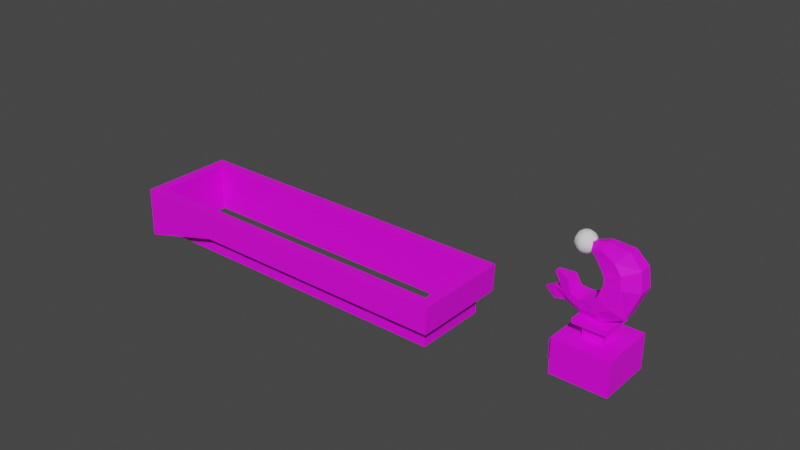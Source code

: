 # Source: FountainStatueWater.blend  (saved by Blender 3.4.6; exported with 4.5.12 LTS)
import bpy
from mathutils import Matrix  # noqa: F401  (used for matrix-valued properties, if any)

bpy.ops.wm.read_factory_settings(use_empty=True)
scene = bpy.context.scene
scene.name = 'Scene'

# ---- collections
col_collection = bpy.data.collections.new('Collection'); scene.collection.children.link(col_collection)

# ---- images (referenced by path relative to the original .blend; pixels are not part of the script)
import os
ASSET_DIR = os.environ.get("B2B_ASSET_DIR", "")  # directory of the original .blend (textures are referenced by path, not embedded)
HERE = os.path.dirname(os.path.abspath(__file__))  # packed textures are extracted next to this script under _unpacked/

def load_image(name, relpath, width, height, colorspace="sRGB"):
    """Load a texture the original file referenced (path relative to the .blend, or extracted next to this script)."""
    p = next((c for c in (os.path.join(HERE, relpath), os.path.join(ASSET_DIR, relpath)) if relpath and os.path.exists(c)), "")
    if p:
        img = bpy.data.images.load(p, check_existing=True)
        img.name = name
    else:  # same state as the original file: an image datablock whose file is absent (Cycles renders it pink)
        img = bpy.data.images.new(name, width, height)
        img.source = "FILE"
        img.filepath = "//" + (relpath or name)
    img.colorspace_settings.name = colorspace
    return img
img_colorpalete_duel_32x_png_001 = load_image('colorPalete_duel-32x.png.001', 'Colors/colorPalete_duel-32x.png', 1024, 1024, 'sRGB')

# ---- materials (node trees are filled in below, after node groups)
mat_materialmap_001 = bpy.data.materials.new('MaterialMap.001')
mat_materialmap_001.alpha_threshold = 0.0
mat_materialmap_001.use_transparent_shadow = False
mat_materialmap_001.roughness = 0.5
mat_materialmap_001.line_color = (0.0, 0.0, 0.0, 1.0)
mat_materialtransparentclear_001 = bpy.data.materials.new('MaterialTransparentClear.001')
mat_materialtransparentclear_001.use_transparent_shadow = False

# ---- material node trees
mat_materialmap_001.use_nodes = True; mat_materialmap_001.node_tree.nodes.clear()
_N = mat_materialmap_001.node_tree.nodes; _L = mat_materialmap_001.node_tree.links
n0 = _N.new('ShaderNodeOutputMaterial'); n0.name = 'Material Output'; n0.location = (300, 300)
n1 = _N.new('ShaderNodeBsdfPrincipled'); n1.name = 'Principled BSDF'; n1.location = (10, 300)
n1.distribution = 'GGX'
n1.subsurface_method = 'RANDOM_WALK_SKIN'
n1.inputs[3].default_value = 1.45
n1.inputs[27].default_value = (0.0, 0.0, 0.0, 1.0)
n1.inputs[28].default_value = 1.0
n2 = _N.new('ShaderNodeTexImage'); n2.name = 'Image Texture'; n2.location = (-446, 282)
n2.image = img_colorpalete_duel_32x_png_001
_L.new(n1.outputs[0], n0.inputs[0])
_L.new(n2.outputs[0], n1.inputs[0])
n0.is_active_output = True
mat_materialtransparentclear_001.use_nodes = True; mat_materialtransparentclear_001.node_tree.nodes.clear()
_N = mat_materialtransparentclear_001.node_tree.nodes; _L = mat_materialtransparentclear_001.node_tree.links
n0 = _N.new('ShaderNodeBsdfPrincipled'); n0.name = 'Principled BSDF'; n0.location = (10, 300)
n0.distribution = 'GGX'
n0.subsurface_method = 'RANDOM_WALK_SKIN'
n0.inputs[0].default_value = (0.04155, 0.03322, 0.05874, 1.0)
n0.inputs[3].default_value = 1.45
n0.inputs[27].default_value = (0.0, 0.0, 0.0, 1.0)
n0.inputs[28].default_value = 1.0
n1 = _N.new('ShaderNodeOutputMaterial'); n1.name = 'Material Output'; n1.location = (300, 300)
_L.new(n0.outputs[0], n1.inputs[0])
n1.is_active_output = True

# ---- world
world_world = bpy.data.worlds.new('World'); scene.world = world_world
world_world.use_nodes = True; world_world.node_tree.nodes.clear()
_N = world_world.node_tree.nodes; _L = world_world.node_tree.links
n0 = _N.new('ShaderNodeOutputWorld'); n0.name = 'World Output'; n0.location = (300, 300)
n1 = _N.new('ShaderNodeBackground'); n1.name = 'Background'; n1.location = (10, 300)
n1.inputs[0].default_value = (0.05088, 0.05088, 0.05088, 1.0)
_L.new(n1.outputs[0], n0.inputs[0])
n0.is_active_output = True
world_world.color = (0.05088, 0.05088, 0.05088)
world_world.use_sun_shadow = False
world_world.sun_shadow_jitter_overblur = 0.0

# ---- meshes
me_cube_001 = bpy.data.meshes.new('Cube.001')
me_cube_001.from_pydata([(-3.34, -0.6256, 0.0561), (-3.34, -0.6256, 1.417), (-3.34, 0.6256, 0.0561), (-3.34, 0.6256, 1.417), (1.798, -0.6256, 0.0561), (1.798, -0.6256, 1.417), (1.798, 0.6256, 0.0561), (1.798, 0.6256, 1.417)], [], [(0, 1, 3, 2), (2, 3, 7, 6), (6, 7, 5, 4), (4, 5, 1, 0), (2, 6, 4, 0), (7, 3, 1, 5)])
me_cube_001.polygons.foreach_set('use_smooth', [True] * 6)
_uv = me_cube_001.uv_layers.new(name='UVMap')
_uv.uv.foreach_set('vector', [0.375, 0.0, 0.625, 0.0, 0.625, 0.25, 0.375, 0.25, 0.375, 0.25, 0.625, 0.25, 0.625, 0.5, 0.375, 0.5, 0.375, 0.5, 0.625, 0.5, 0.625, 0.75, 0.375, 0.75, 0.375, 0.75, 0.625, 0.75, 0.625, 1.0, 0.375, 1.0, 0.125, 0.5, 0.375, 0.5, 0.375, 0.75, 0.125, 0.75, 0.625, 0.5, 0.875, 0.5, 0.875, 0.75, 0.625, 0.75])
me_cube_001.update()
me_sphere_001 = bpy.data.meshes.new('Sphere.001')
me_sphere_001.from_pydata([(0.002259, 0.002259, 0.007712), (0.004174, 0.004173, 0.005903), (0.005453, 0.005453, 0.003194), (0.005903, 0.005902, 1.182e-07), (0.005453, 0.005453, -0.003194), (0.004174, 0.004173, -0.005902), (0.002259, 0.002259, -0.007712), (0.003195, -1.414e-07, 0.007712), (0.005903, -1.414e-07, 0.005903), (0.007712, -1.414e-07, 0.003194), (0.008348, -1.414e-07, 1.182e-07), (0.007712, -1.414e-07, -0.003194), (0.005903, -1.414e-07, -0.005902), (0.003195, -1.414e-07, -0.007712), (0.002259, -0.002259, 0.007712), (0.004174, -0.004174, 0.005903), (0.005453, -0.005453, 0.003194), (0.005903, -0.005903, 1.182e-07), (0.005453, -0.005453, -0.003194), (0.004174, -0.004174, -0.005902), (0.002259, -0.002259, -0.007712), (3.673e-07, -0.003195, 0.007712), (3.673e-07, -0.005903, 0.005903), (3.673e-07, -0.007712, 0.003194), (3.673e-07, -0.008347, 1.182e-07), (3.673e-07, -0.007712, -0.003194), (3.673e-07, -0.005903, -0.005902), (3.673e-07, -0.003195, -0.007712), (-0.002258, -0.002259, 0.007712), (-0.004173, -0.004174, 0.005903), (-0.005453, -0.005453, 0.003194), (-0.005902, -0.005903, 1.182e-07), (-0.005453, -0.005453, -0.003194), (-0.004173, -0.004174, -0.005902), (-0.002258, -0.002259, -0.007712), (-0.003194, -1.414e-07, 0.007712), (-0.005902, -1.414e-07, 0.005903), (-0.007712, -1.414e-07, 0.003194), (-0.008347, -1.414e-07, 1.182e-07), (-0.007712, -1.414e-07, -0.003194), (-0.005902, -1.414e-07, -0.005902), (-0.003194, -1.414e-07, -0.007712), (-0.002258, 0.002259, 0.007712), (-0.004173, 0.004173, 0.005903), (-0.005453, 0.005453, 0.003194), (-0.005902, 0.005902, 1.182e-07), (-0.005453, 0.005453, -0.003194), (-0.004173, 0.004173, -0.005902), (-0.002258, 0.002259, -0.007712), (3.673e-07, -1.414e-07, -0.008347), (3.673e-07, -1.414e-07, 0.008347), (3.673e-07, 0.003194, 0.007712), (3.673e-07, 0.005902, 0.005903), (3.673e-07, 0.007712, 0.003194), (3.673e-07, 0.008347, 1.182e-07), (3.673e-07, 0.007712, -0.003194), (3.673e-07, 0.005902, -0.005902), (3.673e-07, 0.003194, -0.007712), (0.003217, 0.003216, 0.006807), (0.004814, 0.004813, 0.004549), (0.005678, 0.005678, 0.001597), (0.005678, 0.005678, -0.001597), (0.004814, 0.004813, -0.004548), (0.003217, 0.003216, -0.006807), (0.004549, -1.414e-07, 0.006807), (0.006808, -1.414e-07, 0.004549), (0.00803, -1.414e-07, 0.001597), (0.00803, -1.414e-07, -0.001597), (0.006808, -1.414e-07, -0.004548), (0.004549, -1.414e-07, -0.006807), (0.002727, 0.001129, -0.007712), (0.005038, 0.002087, -0.005902), (0.006583, 0.002726, -0.003194), (0.007125, 0.002951, 1.182e-07), (0.006583, 0.002726, 0.003194), (0.005038, 0.002087, 0.005903), (0.002727, 0.001129, 0.007712), (0.003217, -0.003216, 0.006807), (0.004814, -0.004814, 0.004549), (0.005678, -0.005678, 0.001597), (0.005678, -0.005678, -0.001597), (0.004814, -0.004814, -0.004548), (0.003217, -0.003216, -0.006807), (0.007125, -0.002951, 1.182e-07), (0.006583, -0.002727, 0.003194), (0.005038, -0.002087, 0.005903), (0.002727, -0.00113, 0.007712), (0.002727, -0.00113, -0.007712), (0.005038, -0.002087, -0.005902), (0.006583, -0.002727, -0.003194), (3.673e-07, -0.004549, 0.006807), (3.673e-07, -0.006807, 0.004549), (3.673e-07, -0.00803, 0.001597), (3.673e-07, -0.00803, -0.001597), (3.673e-07, -0.006807, -0.004548), (3.673e-07, -0.004549, -0.006807), (0.00113, -0.002727, -0.007712), (0.002087, -0.005038, -0.005902), (0.002727, -0.006583, -0.003194), (0.002952, -0.007125, 1.182e-07), (0.002727, -0.006583, 0.003194), (0.002087, -0.005038, 0.005903), (0.00113, -0.002727, 0.007712), (-0.003216, -0.003216, 0.006807), (-0.004813, -0.004814, 0.004549), (-0.005677, -0.005678, 0.001597), (-0.005677, -0.005678, -0.001597), (-0.004813, -0.004814, -0.004548), (-0.003216, -0.003216, -0.006807), (-0.002726, -0.006583, 0.003194), (-0.002086, -0.005038, 0.005903), (-0.001129, -0.002727, 0.007712), (-0.001129, -0.002727, -0.007712), (-0.002086, -0.005038, -0.005902), (-0.002726, -0.006583, -0.003194), (-0.002951, -0.007125, 1.182e-07), (-0.004548, -1.414e-07, 0.006807), (-0.006807, -1.414e-07, 0.004549), (-0.008029, -1.414e-07, 0.001597), (-0.008029, -1.414e-07, -0.001597), (-0.006807, -1.414e-07, -0.004548), (-0.004548, -1.414e-07, -0.006807), (-0.002726, -0.00113, -0.007712), (-0.005038, -0.002087, -0.005902), (-0.006582, -0.002727, -0.003194), (-0.007124, -0.002951, 1.182e-07), (-0.006582, -0.002727, 0.003194), (-0.005038, -0.002087, 0.005903), (-0.002726, -0.00113, 0.007712), (-0.003216, 0.003216, 0.006807), (-0.004813, 0.004813, 0.004549), (-0.005677, 0.005678, 0.001597), (-0.005677, 0.005678, -0.001597), (-0.004813, 0.004813, -0.004548), (-0.003216, 0.003216, -0.006807), (-0.001129, 0.001129, -0.008029), (-0.005038, 0.002087, 0.005903), (-0.002726, 0.001129, 0.007712), (-0.002726, 0.001129, -0.007712), (-0.005038, 0.002087, -0.005902), (-0.006582, 0.002726, -0.003194), (-0.007124, 0.002951, 1.182e-07), (-0.006582, 0.002726, 0.003194), (3.673e-07, 0.001597, 0.00803), (3.673e-07, 0.004548, 0.006807), (3.673e-07, 0.006807, 0.004549), (3.673e-07, 0.008029, 0.001597), (3.673e-07, 0.008029, -0.001597), (3.673e-07, 0.006807, -0.004548), (3.673e-07, 0.004548, -0.006807), (-0.001129, 0.002726, -0.007712), (-0.002086, 0.005038, -0.005902), (-0.002726, 0.006582, -0.003194), (-0.002951, 0.007125, 1.182e-07), (-0.002726, 0.006582, 0.003194), (-0.002086, 0.005038, 0.005903), (-0.001129, 0.002726, 0.007712), (3.673e-07, 0.001597, -0.008029), (0.00113, 0.001129, 0.00803), (0.00113, 0.001129, -0.008029), (0.00113, 0.002726, -0.007712), (0.002087, 0.005038, -0.005902), (0.002727, 0.006582, -0.003194), (0.002952, 0.007125, 1.182e-07), (0.002727, 0.006582, 0.003194), (0.002087, 0.005038, 0.005903), (0.00113, 0.002726, 0.007712), (0.001598, -1.414e-07, 0.00803), (0.001598, -1.414e-07, -0.008029), (0.00113, -0.00113, 0.00803), (0.00113, -0.00113, -0.008029), (3.673e-07, -0.001597, 0.00803), (3.673e-07, -0.001597, -0.008029), (-0.001129, -0.00113, 0.00803), (-0.001129, -0.00113, -0.008029), (-0.001597, -1.414e-07, 0.00803), (-0.001597, -1.414e-07, -0.008029), (-0.001129, 0.001129, 0.00803), (-0.001608, 0.003882, 0.006807), (-0.002839, 0.006854, 0.001597), (-0.002406, 0.00581, -0.004548), (-0.002406, 0.00581, 0.004549), (-0.002839, 0.006854, -0.001597), (-0.001608, 0.003882, -0.006807), (-0.006853, 0.002839, 0.001597), (-0.00581, 0.002407, -0.004548), (-0.00581, 0.002407, 0.004549), (-0.006853, 0.002839, -0.001597), (-0.003882, 0.001608, -0.006807), (-0.003882, 0.001608, 0.006807), (-0.00581, -0.002407, 0.004549), (-0.006853, -0.002839, -0.001597), (-0.003882, -0.001608, -0.006807), (-0.003882, -0.001608, 0.006807), (-0.006853, -0.002839, 0.001597), (-0.00581, -0.002407, -0.004548), (-0.002839, -0.006854, -0.001597), (-0.001608, -0.003882, -0.006807), (-0.001608, -0.003882, 0.006807), (-0.002839, -0.006854, 0.001597), (-0.002406, -0.00581, -0.004548), (-0.002406, -0.00581, 0.004549), (0.001608, -0.003882, 0.006807), (0.002839, -0.006854, 0.001597), (0.002407, -0.00581, -0.004548), (0.002407, -0.00581, 0.004549), (0.002839, -0.006854, -0.001597), (0.001608, -0.003882, -0.006807), (0.005811, -0.002407, -0.004548), (0.005811, -0.002407, 0.004549), (0.006854, -0.002839, -0.001597), (0.003883, -0.001608, -0.006807), (0.003883, -0.001608, 0.006807), (0.006854, -0.002839, 0.001597), (0.005811, 0.002407, 0.004549), (0.006854, 0.002839, -0.001597), (0.003883, 0.001608, -0.006807), (0.003883, 0.001608, 0.006807), (0.006854, 0.002839, 0.001597), (0.005811, 0.002407, -0.004548), (0.001608, 0.003882, 0.006807), (0.002839, 0.006854, 0.001597), (0.002407, 0.00581, -0.004548), (0.002407, 0.00581, 0.004549), (0.002839, 0.006854, -0.001597), (0.001608, 0.003882, -0.006807)], [], [(225, 161, 5, 63), (224, 163, 3, 61), (223, 165, 1, 59), (51, 143, 166), (49, 157, 159), (222, 162, 4, 62), (221, 164, 2, 60), (220, 166, 0, 58), (49, 159, 168), (219, 72, 11, 68), (218, 74, 9, 66), (217, 76, 7, 64), (216, 71, 12, 69), (215, 73, 10, 67), (214, 75, 8, 65), (0, 158, 76), (213, 84, 16, 79), (212, 86, 14, 77), (211, 88, 19, 82), (210, 83, 17, 80), (209, 85, 15, 78), (7, 167, 86), (49, 168, 170), (208, 89, 18, 81), (207, 97, 26, 95), (206, 99, 24, 93), (205, 101, 22, 91), (14, 169, 102), (49, 170, 172), (204, 98, 25, 94), (203, 100, 23, 92), (202, 102, 21, 90), (201, 110, 29, 104), (21, 171, 111), (49, 172, 174), (200, 114, 32, 107), (199, 109, 30, 105), (198, 111, 28, 103), (197, 113, 33, 108), (196, 115, 31, 106), (49, 174, 176), (195, 124, 39, 120), (194, 126, 37, 118), (193, 128, 35, 116), (192, 123, 40, 121), (191, 125, 38, 119), (190, 127, 36, 117), (28, 173, 128), (189, 137, 42, 129), (188, 139, 47, 134), (187, 141, 45, 132), (186, 136, 43, 130), (35, 175, 137), (49, 176, 135), (185, 140, 46, 133), (184, 142, 44, 131), (183, 151, 56, 149), (182, 153, 54, 147), (181, 155, 52, 145), (42, 177, 156), (49, 135, 157), (180, 152, 55, 148), (179, 154, 53, 146), (178, 156, 51, 144), (155, 178, 144, 52), (43, 129, 178, 155), (129, 42, 156, 178), (153, 179, 146, 54), (45, 131, 179, 153), (131, 44, 154, 179), (151, 180, 148, 56), (47, 133, 180, 151), (133, 46, 152, 180), (157, 150, 57), (157, 135, 150), (135, 48, 150), (156, 143, 51), (156, 177, 143), (177, 50, 143), (154, 181, 145, 53), (44, 130, 181, 154), (130, 43, 155, 181), (152, 182, 147, 55), (46, 132, 182, 152), (132, 45, 153, 182), (150, 183, 149, 57), (48, 134, 183, 150), (134, 47, 151, 183), (141, 184, 131, 45), (38, 118, 184, 141), (118, 37, 142, 184), (139, 185, 133, 47), (40, 120, 185, 139), (120, 39, 140, 185), (135, 138, 48), (135, 176, 138), (176, 41, 138), (137, 177, 42), (137, 175, 177), (175, 50, 177), (142, 186, 130, 44), (37, 117, 186, 142), (117, 36, 136, 186), (140, 187, 132, 46), (39, 119, 187, 140), (119, 38, 141, 187), (138, 188, 134, 48), (41, 121, 188, 138), (121, 40, 139, 188), (136, 189, 129, 43), (36, 116, 189, 136), (116, 35, 137, 189), (128, 175, 35), (128, 173, 175), (173, 50, 175), (126, 190, 117, 37), (30, 104, 190, 126), (104, 29, 127, 190), (124, 191, 119, 39), (32, 106, 191, 124), (106, 31, 125, 191), (122, 192, 121, 41), (34, 108, 192, 122), (108, 33, 123, 192), (127, 193, 116, 36), (29, 103, 193, 127), (103, 28, 128, 193), (125, 194, 118, 38), (31, 105, 194, 125), (105, 30, 126, 194), (123, 195, 120, 40), (33, 107, 195, 123), (107, 32, 124, 195), (176, 122, 41), (176, 174, 122), (174, 34, 122), (114, 196, 106, 32), (25, 93, 196, 114), (93, 24, 115, 196), (112, 197, 108, 34), (27, 95, 197, 112), (95, 26, 113, 197), (110, 198, 103, 29), (22, 90, 198, 110), (90, 21, 111, 198), (115, 199, 105, 31), (24, 92, 199, 115), (92, 23, 109, 199), (113, 200, 107, 33), (26, 94, 200, 113), (94, 25, 114, 200), (174, 112, 34), (174, 172, 112), (172, 27, 112), (111, 173, 28), (111, 171, 173), (171, 50, 173), (109, 201, 104, 30), (23, 91, 201, 109), (91, 22, 110, 201), (101, 202, 90, 22), (15, 77, 202, 101), (77, 14, 102, 202), (99, 203, 92, 24), (17, 79, 203, 99), (79, 16, 100, 203), (97, 204, 94, 26), (19, 81, 204, 97), (81, 18, 98, 204), (172, 96, 27), (172, 170, 96), (170, 20, 96), (102, 171, 21), (102, 169, 171), (169, 50, 171), (100, 205, 91, 23), (16, 78, 205, 100), (78, 15, 101, 205), (98, 206, 93, 25), (18, 80, 206, 98), (80, 17, 99, 206), (96, 207, 95, 27), (20, 82, 207, 96), (82, 19, 97, 207), (88, 208, 81, 19), (12, 68, 208, 88), (68, 11, 89, 208), (170, 87, 20), (170, 168, 87), (168, 13, 87), (86, 169, 14), (86, 167, 169), (167, 50, 169), (84, 209, 78, 16), (9, 65, 209, 84), (65, 8, 85, 209), (89, 210, 80, 18), (11, 67, 210, 89), (67, 10, 83, 210), (87, 211, 82, 20), (13, 69, 211, 87), (69, 12, 88, 211), (85, 212, 77, 15), (8, 64, 212, 85), (64, 7, 86, 212), (83, 213, 79, 17), (10, 66, 213, 83), (66, 9, 84, 213), (76, 167, 7), (76, 158, 167), (158, 50, 167), (74, 214, 65, 9), (2, 59, 214, 74), (59, 1, 75, 214), (72, 215, 67, 11), (4, 61, 215, 72), (61, 3, 73, 215), (70, 216, 69, 13), (6, 63, 216, 70), (63, 5, 71, 216), (75, 217, 64, 8), (1, 58, 217, 75), (58, 0, 76, 217), (73, 218, 66, 10), (3, 60, 218, 73), (60, 2, 74, 218), (71, 219, 68, 12), (5, 62, 219, 71), (62, 4, 72, 219), (168, 70, 13), (168, 159, 70), (159, 6, 70), (165, 220, 58, 1), (52, 144, 220, 165), (144, 51, 166, 220), (163, 221, 60, 3), (54, 146, 221, 163), (146, 53, 164, 221), (161, 222, 62, 5), (56, 148, 222, 161), (148, 55, 162, 222), (159, 160, 6), (159, 157, 160), (157, 57, 160), (166, 158, 0), (166, 143, 158), (143, 50, 158), (164, 223, 59, 2), (53, 145, 223, 164), (145, 52, 165, 223), (162, 224, 61, 4), (55, 147, 224, 162), (147, 54, 163, 224), (160, 225, 63, 6), (57, 149, 225, 160), (149, 56, 161, 225)])
me_sphere_001.polygons.foreach_set('use_smooth', [True] * 256)
_uv = me_sphere_001.uv_layers.new(name='UVMap')
_uv.uv.foreach_set('vector', [0.6875, 0.1875, 0.6875, 0.25, 0.625, 0.25, 0.625, 0.1875, 0.6875, 0.4375, 0.6875, 0.5, 0.625, 0.5, 0.625, 0.4375, 0.6875, 0.6875, 0.6875, 0.75, 0.625, 0.75, 0.625, 0.6875, 0.75, 0.875, 0.7188, 0.9375, 0.6875, 0.875, 0.6875, 0.0, 0.7188, 0.0625, 0.6562, 0.0625, 0.6875, 0.3125, 0.6875, 0.375, 0.625, 0.375, 0.625, 0.3125, 0.6875, 0.5625, 0.6875, 0.625, 0.625, 0.625, 0.625, 0.5625, 0.6875, 0.8125, 0.6875, 0.875, 0.625, 0.875, 0.625, 0.8125, 0.5625, 0.0, 0.5938, 0.0625, 0.5312, 0.0625, 0.5625, 0.3125, 0.5625, 0.375, 0.5, 0.375, 0.5, 0.3125, 0.5625, 0.5625, 0.5625, 0.625, 0.5, 0.625, 0.5, 0.5625, 0.5625, 0.8125, 0.5625, 0.875, 0.5, 0.875, 0.5, 0.8125, 0.5625, 0.1875, 0.5625, 0.25, 0.5, 0.25, 0.5, 0.1875, 0.5625, 0.4375, 0.5625, 0.5, 0.5, 0.5, 0.5, 0.4375, 0.5625, 0.6875, 0.5625, 0.75, 0.5, 0.75, 0.5, 0.6875, 0.625, 0.875, 0.5938, 0.9375, 0.5625, 0.875, 0.4375, 0.5625, 0.4375, 0.625, 0.375, 0.625, 0.375, 0.5625, 0.4375, 0.8125, 0.4375, 0.875, 0.375, 0.875, 0.375, 0.8125, 0.4375, 0.1875, 0.4375, 0.25, 0.375, 0.25, 0.375, 0.1875, 0.4375, 0.4375, 0.4375, 0.5, 0.375, 0.5, 0.375, 0.4375, 0.4375, 0.6875, 0.4375, 0.75, 0.375, 0.75, 0.375, 0.6875, 0.5, 0.875, 0.4688, 0.9375, 0.4375, 0.875, 0.4375, 0.0, 0.4688, 0.0625, 0.4062, 0.0625, 0.4375, 0.3125, 0.4375, 0.375, 0.375, 0.375, 0.375, 0.3125, 0.3125, 0.1875, 0.3125, 0.25, 0.25, 0.25, 0.25, 0.1875, 0.3125, 0.4375, 0.3125, 0.5, 0.25, 0.5, 0.25, 0.4375, 0.3125, 0.6875, 0.3125, 0.75, 0.25, 0.75, 0.25, 0.6875, 0.375, 0.875, 0.3438, 0.9375, 0.3125, 0.875, 0.3125, 0.0, 0.3438, 0.0625, 0.2812, 0.0625, 0.3125, 0.3125, 0.3125, 0.375, 0.25, 0.375, 0.25, 0.3125, 0.3125, 0.5625, 0.3125, 0.625, 0.25, 0.625, 0.25, 0.5625, 0.3125, 0.8125, 0.3125, 0.875, 0.25, 0.875, 0.25, 0.8125, 0.1875, 0.6875, 0.1875, 0.75, 0.125, 0.75, 0.125, 0.6875, 0.25, 0.875, 0.2188, 0.9375, 0.1875, 0.875, 0.1875, 0.0, 0.2188, 0.0625, 0.1562, 0.0625, 0.1875, 0.3125, 0.1875, 0.375, 0.125, 0.375, 0.125, 0.3125, 0.1875, 0.5625, 0.1875, 0.625, 0.125, 0.625, 0.125, 0.5625, 0.1875, 0.8125, 0.1875, 0.875, 0.125, 0.875, 0.125, 0.8125, 0.1875, 0.1875, 0.1875, 0.25, 0.125, 0.25, 0.125, 0.1875, 0.1875, 0.4375, 0.1875, 0.5, 0.125, 0.5, 0.125, 0.4375, 0.0625, 0.0, 0.09375, 0.0625, 0.03125, 0.0625, 0.0625, 0.3125, 0.0625, 0.375, 0.0, 0.375, 0.0, 0.3125, 0.0625, 0.5625, 0.0625, 0.625, 0.0, 0.625, 0.0, 0.5625, 0.0625, 0.8125, 0.0625, 0.875, 0.0, 0.875, 0.0, 0.8125, 0.0625, 0.1875, 0.0625, 0.25, 0.0, 0.25, 0.0, 0.1875, 0.0625, 0.4375, 0.0625, 0.5, 0.0, 0.5, 0.0, 0.4375, 0.0625, 0.6875, 0.0625, 0.75, 0.0, 0.75, 0.0, 0.6875, 0.125, 0.875, 0.09375, 0.9375, 0.0625, 0.875, 0.9375, 0.8125, 0.9375, 0.875, 0.875, 0.875, 0.875, 0.8125, 0.9375, 0.1875, 0.9375, 0.25, 0.875, 0.25, 0.875, 0.1875, 0.9375, 0.4375, 0.9375, 0.5, 0.875, 0.5, 0.875, 0.4375, 0.9375, 0.6875, 0.9375, 0.75, 0.875, 0.75, 0.875, 0.6875, 1.0, 0.875, 0.9688, 0.9375, 0.9375, 0.875, 0.9375, 0.0, 0.9688, 0.0625, 0.9062, 0.0625, 0.9375, 0.3125, 0.9375, 0.375, 0.875, 0.375, 0.875, 0.3125, 0.9375, 0.5625, 0.9375, 0.625, 0.875, 0.625, 0.875, 0.5625, 0.8125, 0.1875, 0.8125, 0.25, 0.75, 0.25, 0.75, 0.1875, 0.8125, 0.4375, 0.8125, 0.5, 0.75, 0.5, 0.75, 0.4375, 0.8125, 0.6875, 0.8125, 0.75, 0.75, 0.75, 0.75, 0.6875, 0.875, 0.875, 0.8438, 0.9375, 0.8125, 0.875, 0.8125, 0.0, 0.8438, 0.0625, 0.7812, 0.0625, 0.8125, 0.3125, 0.8125, 0.375, 0.75, 0.375, 0.75, 0.3125, 0.8125, 0.5625, 0.8125, 0.625, 0.75, 0.625, 0.75, 0.5625, 0.8125, 0.8125, 0.8125, 0.875, 0.75, 0.875, 0.75, 0.8125, 0.8125, 0.75, 0.8125, 0.8125, 0.75, 0.8125, 0.75, 0.75, 0.875, 0.75, 0.875, 0.8125, 0.8125, 0.8125, 0.8125, 0.75, 0.875, 0.8125, 0.875, 0.875, 0.8125, 0.875, 0.8125, 0.8125, 0.8125, 0.5, 0.8125, 0.5625, 0.75, 0.5625, 0.75, 0.5, 0.875, 0.5, 0.875, 0.5625, 0.8125, 0.5625, 0.8125, 0.5, 0.875, 0.5625, 0.875, 0.625, 0.8125, 0.625, 0.8125, 0.5625, 0.8125, 0.25, 0.8125, 0.3125, 0.75, 0.3125, 0.75, 0.25, 0.875, 0.25, 0.875, 0.3125, 0.8125, 0.3125, 0.8125, 0.25, 0.875, 0.3125, 0.875, 0.375, 0.8125, 0.375, 0.8125, 0.3125, 0.7812, 0.0625, 0.8125, 0.125, 0.75, 0.125, 0.7812, 0.0625, 0.8438, 0.0625, 0.8125, 0.125, 0.8438, 0.0625, 0.875, 0.125, 0.8125, 0.125, 0.8125, 0.875, 0.7812, 0.9375, 0.75, 0.875, 0.8125, 0.875, 0.8438, 0.9375, 0.7812, 0.9375, 0.8438, 0.9375, 0.8125, 1.0, 0.7812, 0.9375, 0.8125, 0.625, 0.8125, 0.6875, 0.75, 0.6875, 0.75, 0.625, 0.875, 0.625, 0.875, 0.6875, 0.8125, 0.6875, 0.8125, 0.625, 0.875, 0.6875, 0.875, 0.75, 0.8125, 0.75, 0.8125, 0.6875, 0.8125, 0.375, 0.8125, 0.4375, 0.75, 0.4375, 0.75, 0.375, 0.875, 0.375, 0.875, 0.4375, 0.8125, 0.4375, 0.8125, 0.375, 0.875, 0.4375, 0.875, 0.5, 0.8125, 0.5, 0.8125, 0.4375, 0.8125, 0.125, 0.8125, 0.1875, 0.75, 0.1875, 0.75, 0.125, 0.875, 0.125, 0.875, 0.1875, 0.8125, 0.1875, 0.8125, 0.125, 0.875, 0.1875, 0.875, 0.25, 0.8125, 0.25, 0.8125, 0.1875, 0.9375, 0.5, 0.9375, 0.5625, 0.875, 0.5625, 0.875, 0.5, 1.0, 0.5, 1.0, 0.5625, 0.9375, 0.5625, 0.9375, 0.5, 1.0, 0.5625, 1.0, 0.625, 0.9375, 0.625, 0.9375, 0.5625, 0.9375, 0.25, 0.9375, 0.3125, 0.875, 0.3125, 0.875, 0.25, 1.0, 0.25, 1.0, 0.3125, 0.9375, 0.3125, 0.9375, 0.25, 1.0, 0.3125, 1.0, 0.375, 0.9375, 0.375, 0.9375, 0.3125, 0.9062, 0.0625, 0.9375, 0.125, 0.875, 0.125, 0.9062, 0.0625, 0.9688, 0.0625, 0.9375, 0.125, 0.9688, 0.0625, 1.0, 0.125, 0.9375, 0.125, 0.9375, 0.875, 0.9062, 0.9375, 0.875, 0.875, 0.9375, 0.875, 0.9688, 0.9375, 0.9062, 0.9375, 0.9688, 0.9375, 0.9375, 1.0, 0.9062, 0.9375, 0.9375, 0.625, 0.9375, 0.6875, 0.875, 0.6875, 0.875, 0.625, 1.0, 0.625, 1.0, 0.6875, 0.9375, 0.6875, 0.9375, 0.625, 1.0, 0.6875, 1.0, 0.75, 0.9375, 0.75, 0.9375, 0.6875, 0.9375, 0.375, 0.9375, 0.4375, 0.875, 0.4375, 0.875, 0.375, 1.0, 0.375, 1.0, 0.4375, 0.9375, 0.4375, 0.9375, 0.375, 1.0, 0.4375, 1.0, 0.5, 0.9375, 0.5, 0.9375, 0.4375, 0.9375, 0.125, 0.9375, 0.1875, 0.875, 0.1875, 0.875, 0.125, 1.0, 0.125, 1.0, 0.1875, 0.9375, 0.1875, 0.9375, 0.125, 1.0, 0.1875, 1.0, 0.25, 0.9375, 0.25, 0.9375, 0.1875, 0.9375, 0.75, 0.9375, 0.8125, 0.875, 0.8125, 0.875, 0.75, 1.0, 0.75, 1.0, 0.8125, 0.9375, 0.8125, 0.9375, 0.75, 1.0, 0.8125, 1.0, 0.875, 0.9375, 0.875, 0.9375, 0.8125, 0.0625, 0.875, 0.03125, 0.9375, 0.0, 0.875, 0.0625, 0.875, 0.09375, 0.9375, 0.03125, 0.9375, 0.09375, 0.9375, 0.0625, 1.0, 0.03125, 0.9375, 0.0625, 0.625, 0.0625, 0.6875, 0.0, 0.6875, 0.0, 0.625, 0.125, 0.625, 0.125, 0.6875, 0.0625, 0.6875, 0.0625, 0.625, 0.125, 0.6875, 0.125, 0.75, 0.0625, 0.75, 0.0625, 0.6875, 0.0625, 0.375, 0.0625, 0.4375, 0.0, 0.4375, 0.0, 0.375, 0.125, 0.375, 0.125, 0.4375, 0.0625, 0.4375, 0.0625, 0.375, 0.125, 0.4375, 0.125, 0.5, 0.0625, 0.5, 0.0625, 0.4375, 0.0625, 0.125, 0.0625, 0.1875, 0.0, 0.1875, 0.0, 0.125, 0.125, 0.125, 0.125, 0.1875, 0.0625, 0.1875, 0.0625, 0.125, 0.125, 0.1875, 0.125, 0.25, 0.0625, 0.25, 0.0625, 0.1875, 0.0625, 0.75, 0.0625, 0.8125, 0.0, 0.8125, 0.0, 0.75, 0.125, 0.75, 0.125, 0.8125, 0.0625, 0.8125, 0.0625, 0.75, 0.125, 0.8125, 0.125, 0.875, 0.0625, 0.875, 0.0625, 0.8125, 0.0625, 0.5, 0.0625, 0.5625, 0.0, 0.5625, 0.0, 0.5, 0.125, 0.5, 0.125, 0.5625, 0.0625, 0.5625, 0.0625, 0.5, 0.125, 0.5625, 0.125, 0.625, 0.0625, 0.625, 0.0625, 0.5625, 0.0625, 0.25, 0.0625, 0.3125, 0.0, 0.3125, 0.0, 0.25, 0.125, 0.25, 0.125, 0.3125, 0.0625, 0.3125, 0.0625, 0.25, 0.125, 0.3125, 0.125, 0.375, 0.0625, 0.375, 0.0625, 0.3125, 0.03125, 0.0625, 0.0625, 0.125, 0.0, 0.125, 0.03125, 0.0625, 0.09375, 0.0625, 0.0625, 0.125, 0.09375, 0.0625, 0.125, 0.125, 0.0625, 0.125, 0.1875, 0.375, 0.1875, 0.4375, 0.125, 0.4375, 0.125, 0.375, 0.25, 0.375, 0.25, 0.4375, 0.1875, 0.4375, 0.1875, 0.375, 0.25, 0.4375, 0.25, 0.5, 0.1875, 0.5, 0.1875, 0.4375, 0.1875, 0.125, 0.1875, 0.1875, 0.125, 0.1875, 0.125, 0.125, 0.25, 0.125, 0.25, 0.1875, 0.1875, 0.1875, 0.1875, 0.125, 0.25, 0.1875, 0.25, 0.25, 0.1875, 0.25, 0.1875, 0.1875, 0.1875, 0.75, 0.1875, 0.8125, 0.125, 0.8125, 0.125, 0.75, 0.25, 0.75, 0.25, 0.8125, 0.1875, 0.8125, 0.1875, 0.75, 0.25, 0.8125, 0.25, 0.875, 0.1875, 0.875, 0.1875, 0.8125, 0.1875, 0.5, 0.1875, 0.5625, 0.125, 0.5625, 0.125, 0.5, 0.25, 0.5, 0.25, 0.5625, 0.1875, 0.5625, 0.1875, 0.5, 0.25, 0.5625, 0.25, 0.625, 0.1875, 0.625, 0.1875, 0.5625, 0.1875, 0.25, 0.1875, 0.3125, 0.125, 0.3125, 0.125, 0.25, 0.25, 0.25, 0.25, 0.3125, 0.1875, 0.3125, 0.1875, 0.25, 0.25, 0.3125, 0.25, 0.375, 0.1875, 0.375, 0.1875, 0.3125, 0.1562, 0.0625, 0.1875, 0.125, 0.125, 0.125, 0.1562, 0.0625, 0.2188, 0.0625, 0.1875, 0.125, 0.2188, 0.0625, 0.25, 0.125, 0.1875, 0.125, 0.1875, 0.875, 0.1562, 0.9375, 0.125, 0.875, 0.1875, 0.875, 0.2188, 0.9375, 0.1562, 0.9375, 0.2188, 0.9375, 0.1875, 1.0, 0.1562, 0.9375, 0.1875, 0.625, 0.1875, 0.6875, 0.125, 0.6875, 0.125, 0.625, 0.25, 0.625, 0.25, 0.6875, 0.1875, 0.6875, 0.1875, 0.625, 0.25, 0.6875, 0.25, 0.75, 0.1875, 0.75, 0.1875, 0.6875, 0.3125, 0.75, 0.3125, 0.8125, 0.25, 0.8125, 0.25, 0.75, 0.375, 0.75, 0.375, 0.8125, 0.3125, 0.8125, 0.3125, 0.75, 0.375, 0.8125, 0.375, 0.875, 0.3125, 0.875, 0.3125, 0.8125, 0.3125, 0.5, 0.3125, 0.5625, 0.25, 0.5625, 0.25, 0.5, 0.375, 0.5, 0.375, 0.5625, 0.3125, 0.5625, 0.3125, 0.5, 0.375, 0.5625, 0.375, 0.625, 0.3125, 0.625, 0.3125, 0.5625, 0.3125, 0.25, 0.3125, 0.3125, 0.25, 0.3125, 0.25, 0.25, 0.375, 0.25, 0.375, 0.3125, 0.3125, 0.3125, 0.3125, 0.25, 0.375, 0.3125, 0.375, 0.375, 0.3125, 0.375, 0.3125, 0.3125, 0.2812, 0.0625, 0.3125, 0.125, 0.25, 0.125, 0.2812, 0.0625, 0.3438, 0.0625, 0.3125, 0.125, 0.3438, 0.0625, 0.375, 0.125, 0.3125, 0.125, 0.3125, 0.875, 0.2812, 0.9375, 0.25, 0.875, 0.3125, 0.875, 0.3438, 0.9375, 0.2812, 0.9375, 0.3438, 0.9375, 0.3125, 1.0, 0.2812, 0.9375, 0.3125, 0.625, 0.3125, 0.6875, 0.25, 0.6875, 0.25, 0.625, 0.375, 0.625, 0.375, 0.6875, 0.3125, 0.6875, 0.3125, 0.625, 0.375, 0.6875, 0.375, 0.75, 0.3125, 0.75, 0.3125, 0.6875, 0.3125, 0.375, 0.3125, 0.4375, 0.25, 0.4375, 0.25, 0.375, 0.375, 0.375, 0.375, 0.4375, 0.3125, 0.4375, 0.3125, 0.375, 0.375, 0.4375, 0.375, 0.5, 0.3125, 0.5, 0.3125, 0.4375, 0.3125, 0.125, 0.3125, 0.1875, 0.25, 0.1875, 0.25, 0.125, 0.375, 0.125, 0.375, 0.1875, 0.3125, 0.1875, 0.3125, 0.125, 0.375, 0.1875, 0.375, 0.25, 0.3125, 0.25, 0.3125, 0.1875, 0.4375, 0.25, 0.4375, 0.3125, 0.375, 0.3125, 0.375, 0.25, 0.5, 0.25, 0.5, 0.3125, 0.4375, 0.3125, 0.4375, 0.25, 0.5, 0.3125, 0.5, 0.375, 0.4375, 0.375, 0.4375, 0.3125, 0.4062, 0.0625, 0.4375, 0.125, 0.375, 0.125, 0.4062, 0.0625, 0.4688, 0.0625, 0.4375, 0.125, 0.4688, 0.0625, 0.5, 0.125, 0.4375, 0.125, 0.4375, 0.875, 0.4062, 0.9375, 0.375, 0.875, 0.4375, 0.875, 0.4688, 0.9375, 0.4062, 0.9375, 0.4688, 0.9375, 0.4375, 1.0, 0.4062, 0.9375, 0.4375, 0.625, 0.4375, 0.6875, 0.375, 0.6875, 0.375, 0.625, 0.5, 0.625, 0.5, 0.6875, 0.4375, 0.6875, 0.4375, 0.625, 0.5, 0.6875, 0.5, 0.75, 0.4375, 0.75, 0.4375, 0.6875, 0.4375, 0.375, 0.4375, 0.4375, 0.375, 0.4375, 0.375, 0.375, 0.5, 0.375, 0.5, 0.4375, 0.4375, 0.4375, 0.4375, 0.375, 0.5, 0.4375, 0.5, 0.5, 0.4375, 0.5, 0.4375, 0.4375, 0.4375, 0.125, 0.4375, 0.1875, 0.375, 0.1875, 0.375, 0.125, 0.5, 0.125, 0.5, 0.1875, 0.4375, 0.1875, 0.4375, 0.125, 0.5, 0.1875, 0.5, 0.25, 0.4375, 0.25, 0.4375, 0.1875, 0.4375, 0.75, 0.4375, 0.8125, 0.375, 0.8125, 0.375, 0.75, 0.5, 0.75, 0.5, 0.8125, 0.4375, 0.8125, 0.4375, 0.75, 0.5, 0.8125, 0.5, 0.875, 0.4375, 0.875, 0.4375, 0.8125, 0.4375, 0.5, 0.4375, 0.5625, 0.375, 0.5625, 0.375, 0.5, 0.5, 0.5, 0.5, 0.5625, 0.4375, 0.5625, 0.4375, 0.5, 0.5, 0.5625, 0.5, 0.625, 0.4375, 0.625, 0.4375, 0.5625, 0.5625, 0.875, 0.5312, 0.9375, 0.5, 0.875, 0.5625, 0.875, 0.5938, 0.9375, 0.5312, 0.9375, 0.5938, 0.9375, 0.5625, 1.0, 0.5312, 0.9375, 0.5625, 0.625, 0.5625, 0.6875, 0.5, 0.6875, 0.5, 0.625, 0.625, 0.625, 0.625, 0.6875, 0.5625, 0.6875, 0.5625, 0.625, 0.625, 0.6875, 0.625, 0.75, 0.5625, 0.75, 0.5625, 0.6875, 0.5625, 0.375, 0.5625, 0.4375, 0.5, 0.4375, 0.5, 0.375, 0.625, 0.375, 0.625, 0.4375, 0.5625, 0.4375, 0.5625, 0.375, 0.625, 0.4375, 0.625, 0.5, 0.5625, 0.5, 0.5625, 0.4375, 0.5625, 0.125, 0.5625, 0.1875, 0.5, 0.1875, 0.5, 0.125, 0.625, 0.125, 0.625, 0.1875, 0.5625, 0.1875, 0.5625, 0.125, 0.625, 0.1875, 0.625, 0.25, 0.5625, 0.25, 0.5625, 0.1875, 0.5625, 0.75, 0.5625, 0.8125, 0.5, 0.8125, 0.5, 0.75, 0.625, 0.75, 0.625, 0.8125, 0.5625, 0.8125, 0.5625, 0.75, 0.625, 0.8125, 0.625, 0.875, 0.5625, 0.875, 0.5625, 0.8125, 0.5625, 0.5, 0.5625, 0.5625, 0.5, 0.5625, 0.5, 0.5, 0.625, 0.5, 0.625, 0.5625, 0.5625, 0.5625, 0.5625, 0.5, 0.625, 0.5625, 0.625, 0.625, 0.5625, 0.625, 0.5625, 0.5625, 0.5625, 0.25, 0.5625, 0.3125, 0.5, 0.3125, 0.5, 0.25, 0.625, 0.25, 0.625, 0.3125, 0.5625, 0.3125, 0.5625, 0.25, 0.625, 0.3125, 0.625, 0.375, 0.5625, 0.375, 0.5625, 0.3125, 0.5312, 0.0625, 0.5625, 0.125, 0.5, 0.125, 0.5312, 0.0625, 0.5938, 0.0625, 0.5625, 0.125, 0.5938, 0.0625, 0.625, 0.125, 0.5625, 0.125, 0.6875, 0.75, 0.6875, 0.8125, 0.625, 0.8125, 0.625, 0.75, 0.75, 0.75, 0.75, 0.8125, 0.6875, 0.8125, 0.6875, 0.75, 0.75, 0.8125, 0.75, 0.875, 0.6875, 0.875, 0.6875, 0.8125, 0.6875, 0.5, 0.6875, 0.5625, 0.625, 0.5625, 0.625, 0.5, 0.75, 0.5, 0.75, 0.5625, 0.6875, 0.5625, 0.6875, 0.5, 0.75, 0.5625, 0.75, 0.625, 0.6875, 0.625, 0.6875, 0.5625, 0.6875, 0.25, 0.6875, 0.3125, 0.625, 0.3125, 0.625, 0.25, 0.75, 0.25, 0.75, 0.3125, 0.6875, 0.3125, 0.6875, 0.25, 0.75, 0.3125, 0.75, 0.375, 0.6875, 0.375, 0.6875, 0.3125, 0.6562, 0.0625, 0.6875, 0.125, 0.625, 0.125, 0.6562, 0.0625, 0.7188, 0.0625, 0.6875, 0.125, 0.7188, 0.0625, 0.75, 0.125, 0.6875, 0.125, 0.6875, 0.875, 0.6562, 0.9375, 0.625, 0.875, 0.6875, 0.875, 0.7188, 0.9375, 0.6562, 0.9375, 0.7188, 0.9375, 0.6875, 1.0, 0.6562, 0.9375, 0.6875, 0.625, 0.6875, 0.6875, 0.625, 0.6875, 0.625, 0.625, 0.75, 0.625, 0.75, 0.6875, 0.6875, 0.6875, 0.6875, 0.625, 0.75, 0.6875, 0.75, 0.75, 0.6875, 0.75, 0.6875, 0.6875, 0.6875, 0.375, 0.6875, 0.4375, 0.625, 0.4375, 0.625, 0.375, 0.75, 0.375, 0.75, 0.4375, 0.6875, 0.4375, 0.6875, 0.375, 0.75, 0.4375, 0.75, 0.5, 0.6875, 0.5, 0.6875, 0.4375, 0.6875, 0.125, 0.6875, 0.1875, 0.625, 0.1875, 0.625, 0.125, 0.75, 0.125, 0.75, 0.1875, 0.6875, 0.1875, 0.6875, 0.125, 0.75, 0.1875, 0.75, 0.25, 0.6875, 0.25, 0.6875, 0.1875])
me_sphere_001.update()
me_plane_020 = bpy.data.meshes.new('Plane.020')
me_plane_020.from_pydata([(-1.123, 0.2723, 0.8756), (-1.05, 0.1795, 1.253), (-1.194, 0.227, 0.724), (-1.053, 0.1764, 1.274), (-1.123, 0.1635, 0.8756), (-1.05, 0.1635, 1.253), (-1.194, 0.1635, 0.724), (-1.053, 0.1635, 1.274), (-1.183, 0.2792, 0.941), (-1.22, 0.2721, 1.041), (-1.185, 0.2488, 1.133), (-1.124, 0.2176, 1.183), (-1.183, 0.192, 1.33), (-1.359, 0.2046, 1.313), (-1.48, 0.223, 1.049), (-1.379, 0.2217, 0.8094), (-1.183, 0.1635, 1.33), (-1.359, 0.1635, 1.313), (-1.48, 0.1635, 1.049), (-1.379, 0.1635, 0.8094), (-1.124, 0.1635, 1.183), (-1.185, 0.1635, 1.133), (-1.22, 0.1635, 1.041), (-1.183, 0.1635, 0.941), (-1.038, 0.2569, 0.8503), (-1.045, 0.2116, 0.7252), (-1.038, 0.1635, 0.8503), (-1.045, 0.1635, 0.7252), (-0.9548, 0.2411, 0.8679), (-0.9016, 0.2018, 0.7832), (-0.9548, 0.1635, 0.8679), (-0.9016, 0.1635, 0.7832), (-0.8616, 0.2122, 0.8645), (-0.8548, 0.2122, 0.8538), (-0.8616, 0.1635, 0.8645), (-0.8548, 0.1635, 0.8538), (-0.8056, 0.1912, 0.7531), (-0.8056, 0.1635, 0.7531), (-0.7924, 0.1912, 0.8501), (-0.7924, 0.1635, 0.8501), (-0.9171, 0.2196, 0.9627), (-0.9171, 0.1635, 0.9627), (-0.8473, 0.2033, 0.9004), (-0.8473, 0.1635, 0.9004), (-0.7305, 0.1737, 0.7988), (-0.7305, 0.1635, 0.7988), (-0.7203, 0.1737, 0.8175), (-0.7203, 0.1635, 0.8175), (-0.8037, 0.1808, 0.9791), (-0.8037, 0.1635, 0.9791), (-0.793, 0.1808, 0.9635), (-0.793, 0.1635, 0.9635), (-1.219, 0.267, 1.086), (-1.46, 0.2152, 1.21), (-1.46, 0.1635, 1.21), (-1.219, 0.1635, 1.086), (-1.159, 0.2723, 0.7998), (-1.051, 0.1795, 1.262), (-1.281, 0.2792, 0.8752), (-1.35, 0.2721, 1.045), (-1.272, 0.2488, 1.223), (-1.154, 0.2176, 1.256), (-1.042, 0.2569, 0.7877), (-0.9282, 0.2375, 0.8256), (-0.8582, 0.2122, 0.8592), (-0.8582, 0.1635, 0.8592), (-1.339, 0.267, 1.148), (-1.123, 0.05466, 0.8756), (-1.05, 0.1474, 1.253), (-1.194, 0.09999, 0.724), (-1.053, 0.1506, 1.274), (-1.183, 0.04779, 0.941), (-1.22, 0.05485, 1.041), (-1.185, 0.07815, 1.133), (-1.124, 0.1093, 1.183), (-1.183, 0.1349, 1.33), (-1.359, 0.1223, 1.313), (-1.48, 0.104, 1.049), (-1.379, 0.1053, 0.8094), (-1.038, 0.07006, 0.8503), (-1.045, 0.1154, 0.7252), (-0.9548, 0.08582, 0.8679), (-0.9016, 0.1251, 0.7832), (-0.8616, 0.1147, 0.8645), (-0.8548, 0.1147, 0.8538), (-0.8056, 0.1357, 0.7531), (-0.7924, 0.1357, 0.8501), (-0.9171, 0.1073, 0.9627), (-0.8473, 0.1236, 0.9004), (-0.7305, 0.1533, 0.7988), (-0.7203, 0.1533, 0.8175), (-0.8037, 0.1462, 0.9791), (-0.793, 0.1462, 0.9635), (-1.219, 0.05997, 1.086), (-1.46, 0.1118, 1.21), (-1.159, 0.05466, 0.7998), (-1.051, 0.1474, 1.262), (-1.281, 0.04779, 0.8752), (-1.35, 0.05485, 1.045), (-1.272, 0.07815, 1.223), (-1.154, 0.1093, 1.256), (-1.042, 0.07006, 0.7877), (-0.9282, 0.08941, 0.8256), (-0.8582, 0.1147, 0.8592), (-1.339, 0.05997, 1.148), (-1.055, 0.1635, 1.285), (-1.055, 0.1851, 1.285), (-1.052, 0.1908, 1.263), (-1.048, 0.1908, 1.242), (-1.048, 0.1635, 1.242), (-1.055, 0.1418, 1.285), (-1.052, 0.1361, 1.263), (-1.048, 0.1361, 1.242), (-1.039, 0.1635, 1.276), (-1.037, 0.1635, 1.258), (-1.037, 0.1742, 1.266), (-1.037, 0.1474, 1.264), (-1.039, 0.1722, 1.273), (-1.037, 0.173, 1.259), (-1.039, 0.1547, 1.272), (-1.037, 0.1532, 1.259), (-1.039, 0.1635, 1.274), (-1.039, 0.1764, 1.276), (-1.037, 0.1795, 1.264), (-1.036, 0.1795, 1.255), (-1.036, 0.1635, 1.255), (-1.039, 0.1506, 1.276), (-1.037, 0.1526, 1.266), (-1.036, 0.1474, 1.255), (-1.076, 0.1636, 1.26), (-1.077, 0.1636, 1.268), (-1.075, 0.1636, 1.252), (-1.076, 0.1744, 1.26), (-1.076, 0.1527, 1.26), (-1.077, 0.1724, 1.267), (-1.075, 0.1732, 1.253), (-1.077, 0.1549, 1.266), (-1.075, 0.1534, 1.253), (-0.9217, 0.4005, 0.2753), (-1.076, 0.2466, 0.5706), (-0.9217, -0.07359, 0.2753), (-1.076, 0.0804, 0.5706), (-1.396, 0.4005, 0.2753), (-1.242, 0.2466, 0.5706), (-1.396, -0.07359, 0.2753), (-1.242, 0.0804, 0.5706), (-0.9217, 0.3618, 0.5319), (-0.9217, -0.03486, 0.5319), (-1.396, -0.07359, 0.5706), (-1.396, 0.4005, 0.5706), (-1.076, 0.2466, 0.6827), (-1.076, 0.0804, 0.6827), (-1.242, 0.0804, 0.6827), (-1.242, 0.2466, 0.6827), (-1.019, 0.3033, 0.6827), (-1.019, 0.02361, 0.6827), (-1.299, 0.02361, 0.6827), (-1.299, 0.3033, 0.6827), (-1.019, 0.3033, 0.7218), (-1.019, 0.02361, 0.7218), (-1.299, 0.02361, 0.7218), (-1.299, 0.3033, 0.7218), (-0.9217, 0.3618, 0.3723), (-0.9217, -0.03486, 0.3723), (-1.396, -0.07359, 0.3336), (-1.396, 0.4005, 0.3336), (-0.9217, 0.4005, 0.3336), (-0.9217, 0.4005, 0.5706), (-0.9217, -0.07359, 0.5706), (-0.9217, -0.07359, 0.3336), (-0.8881, 0.3429, 0.3913), (-0.8881, 0.3429, 0.513), (-0.8881, -0.01592, 0.513), (-0.8881, -0.01592, 0.3913), (-0.8881, 0.3618, 0.3723), (-0.8881, 0.3618, 0.5319), (-0.8881, -0.03486, 0.5319), (-0.8881, -0.03486, 0.3723), (-0.8961, 0.3429, 0.3913), (-0.8961, 0.3429, 0.513), (-0.8961, -0.01592, 0.513), (-0.8961, -0.01592, 0.3913)], [], [(16, 105, 106, 12), (61, 107, 108, 11), (56, 0, 24, 62), (5, 1, 124, 125), (11, 108, 109, 20), (0, 8, 23, 4), (8, 9, 22, 23), (52, 10, 21, 55), (10, 11, 20, 21), (56, 58, 8, 0), (58, 59, 9, 8), (66, 60, 10, 52), (60, 61, 11, 10), (6, 19, 15, 2), (19, 18, 14, 15), (54, 17, 13, 53), (17, 16, 12, 13), (62, 24, 28, 63), (0, 4, 26, 24), (6, 2, 25, 27), (63, 28, 32, 64), (27, 25, 29, 31), (24, 26, 30, 28), (65, 35, 33, 64), (31, 29, 36, 37), (34, 32, 42, 43), (36, 38, 46, 44), (29, 33, 38, 36), (33, 35, 39, 38), (43, 42, 50, 51), (32, 28, 40, 42), (28, 30, 41, 40), (45, 44, 46, 47), (37, 36, 44, 45), (38, 39, 47, 46), (48, 49, 51, 50), (40, 41, 49, 48), (42, 40, 48, 50), (18, 54, 53, 14), (59, 66, 52, 9), (9, 52, 55, 22), (14, 53, 66, 59), (34, 65, 64, 32), (29, 63, 64, 33), (25, 62, 63, 29), (13, 12, 61, 60), (53, 13, 60, 66), (15, 14, 59, 58), (2, 15, 58, 56), (7, 70, 126, 113), (2, 56, 62, 25), (12, 106, 107, 61), (16, 75, 110, 105), (100, 74, 112, 111), (95, 101, 79, 67), (68, 5, 125, 128), (74, 20, 109, 112), (67, 4, 23, 71), (71, 23, 22, 72), (93, 55, 21, 73), (73, 21, 20, 74), (95, 67, 71, 97), (97, 71, 72, 98), (104, 93, 73, 99), (99, 73, 74, 100), (6, 69, 78, 19), (19, 78, 77, 18), (54, 94, 76, 17), (17, 76, 75, 16), (101, 102, 81, 79), (67, 79, 26, 4), (6, 27, 80, 69), (102, 103, 83, 81), (27, 31, 82, 80), (79, 81, 30, 26), (65, 103, 84, 35), (31, 37, 85, 82), (34, 43, 88, 83), (85, 89, 90, 86), (82, 85, 86, 84), (84, 86, 39, 35), (43, 51, 92, 88), (83, 88, 87, 81), (81, 87, 41, 30), (45, 47, 90, 89), (37, 45, 89, 85), (86, 90, 47, 39), (91, 92, 51, 49), (87, 91, 49, 41), (88, 92, 91, 87), (18, 77, 94, 54), (98, 72, 93, 104), (72, 22, 55, 93), (77, 98, 104, 94), (34, 83, 103, 65), (82, 84, 103, 102), (80, 82, 102, 101), (76, 99, 100, 75), (94, 104, 99, 76), (78, 97, 98, 77), (69, 95, 97, 78), (1, 57, 123, 124), (69, 80, 101, 95), (75, 100, 111, 110), (7, 3, 106, 105), (57, 1, 108, 107), (1, 5, 109, 108), (3, 57, 107, 106), (70, 7, 105, 110), (68, 96, 111, 112), (5, 68, 112, 109), (96, 70, 110, 111), (117, 121, 130, 134), (114, 118, 135, 131), (121, 119, 136, 130), (120, 114, 131, 137), (3, 7, 113, 122), (70, 96, 116, 126), (96, 68, 128, 116), (57, 3, 122, 123), (121, 117, 122, 113), (115, 118, 124, 123), (118, 114, 125, 124), (117, 115, 123, 122), (119, 121, 113, 126), (120, 127, 116, 128), (114, 120, 128, 125), (127, 119, 126, 116), (129, 131, 135, 132), (130, 129, 132, 134), (129, 133, 137, 131), (130, 136, 133, 129), (119, 127, 133, 136), (127, 120, 137, 133), (115, 117, 134, 132), (118, 115, 132, 135), (162, 146, 175, 174), (169, 168, 148, 164), (164, 148, 149, 165), (165, 149, 167, 166), (140, 144, 142, 138), (139, 143, 153, 150), (139, 141, 168, 167), (141, 145, 148, 168), (145, 143, 149, 148), (143, 139, 167, 149), (153, 152, 156, 157), (145, 141, 151, 152), (143, 145, 152, 153), (141, 139, 150, 151), (154, 157, 161, 158), (151, 150, 154, 155), (150, 153, 157, 154), (152, 151, 155, 156), (160, 159, 158, 161), (156, 155, 159, 160), (157, 156, 160, 161), (155, 154, 158, 159), (142, 165, 166, 138), (144, 164, 165, 142), (140, 169, 164, 144), (138, 166, 169, 140), (146, 162, 166, 167), (147, 146, 167, 168), (163, 147, 168, 169), (162, 163, 169, 166), (173, 170, 178, 181), (163, 162, 174, 177), (146, 147, 176, 175), (147, 163, 177, 176), (171, 170, 174, 175), (172, 171, 175, 176), (173, 172, 176, 177), (170, 173, 177, 174), (178, 179, 180, 181), (171, 172, 180, 179), (172, 173, 181, 180), (170, 171, 179, 178)])
_uv = me_plane_020.uv_layers.new(name='UVMap')
_uv.uv.foreach_set('vector', [0.1674, 0.6698, 0.1674, 0.6698, 0.1675, 0.6698, 0.1675, 0.6698, 0.2418, 0.6698, 0.2327, 0.6698, 0.257, 0.6698, 0.3248, 0.6698, 0.7599, 0.6698, 0.6744, 0.6698, 0.7023, 0.6698, 0.7729, 0.6698, 0.1747, 0.6698, 0.173, 0.6698, 0.1573, 0.6698, 0.1589, 0.6698, 0.2417, 0.6698, 0.3277, 0.6698, 0.3249, 0.6698, 0.2361, 0.6698, 0.1641, 0.6698, 0.1641, 0.6698, 0.1646, 0.6698, 0.1646, 0.6698, 0.1641, 0.6698, 0.1642, 0.6698, 0.1647, 0.6698, 0.1646, 0.6698, 0.1642, 0.6698, 0.1643, 0.6698, 0.1647, 0.6698, 0.1647, 0.6698, 0.175, 0.6698, 0.2417, 0.6698, 0.2361, 0.6698, 0.1661, 0.6698, 0.7599, 0.6698, 0.675, 0.6698, 0.601, 0.6698, 0.6744, 0.6698, 0.675, 0.6698, 0.4828, 0.6698, 0.4875, 0.6698, 0.601, 0.6698, 0.3667, 0.6698, 0.2805, 0.6698, 0.3823, 0.6698, 0.437, 0.6698, 0.2805, 0.6698, 0.2418, 0.6698, 0.3248, 0.6698, 0.3823, 0.6698, 0.1673, 0.6698, 0.1673, 0.6698, 0.1676, 0.6698, 0.1676, 0.6698, 0.1673, 0.6698, 0.1673, 0.6698, 0.1675, 0.6698, 0.1675, 0.6698, 0.1673, 0.6698, 0.1673, 0.6698, 0.1675, 0.6698, 0.1675, 0.6698, 0.1673, 0.6698, 0.1674, 0.6698, 0.1675, 0.6698, 0.1675, 0.6698, 0.7729, 0.6698, 0.7023, 0.6698, 0.6817, 0.6698, 0.7293, 0.6698, 0.1573, 0.6698, 0.1917, 0.6698, 0.2851, 0.6698, 0.2556, 0.6698, 0.1673, 0.6698, 0.1676, 0.6698, 0.1675, 0.6698, 0.1673, 0.6698, 0.7293, 0.6698, 0.6817, 0.6698, 0.684, 0.6698, 0.69, 0.6698, 0.1673, 0.6698, 0.1675, 0.6698, 0.1674, 0.6698, 0.1673, 0.6698, 0.2556, 0.6698, 0.2851, 0.6698, 0.3747, 0.6698, 0.3502, 0.6698, 0.1638, 0.6698, 0.1573, 0.6698, 0.1573, 0.6698, 0.1638, 0.6698, 0.1673, 0.6698, 0.1674, 0.6698, 0.1674, 0.6698, 0.1673, 0.6698, 0.1703, 0.6698, 0.1703, 0.6698, 0.2085, 0.6698, 0.2085, 0.6698, 0.8086, 0.6698, 0.6992, 0.6698, 0.7351, 0.6698, 0.7561, 0.6698, 0.775, 0.6698, 0.6961, 0.6698, 0.6992, 0.6698, 0.8086, 0.6698, 0.1627, 0.6698, 0.1625, 0.6698, 0.1626, 0.6698, 0.1627, 0.6698, 0.1614, 0.6698, 0.1655, 0.6698, 0.2272, 0.6698, 0.2254, 0.6698, 0.684, 0.6698, 0.6817, 0.6698, 0.5735, 0.6698, 0.643, 0.6698, 0.2594, 0.6698, 0.2594, 0.6698, 0.1573, 0.6698, 0.1573, 0.6698, 0.1767, 0.6698, 0.1767, 0.6698, 0.1573, 0.6698, 0.1573, 0.6698, 0.1673, 0.6698, 0.1674, 0.6698, 0.1673, 0.6698, 0.1673, 0.6698, 0.1627, 0.6698, 0.1626, 0.6698, 0.1627, 0.6698, 0.1627, 0.6698, 0.1573, 0.6698, 0.1573, 0.6698, 0.1762, 0.6698, 0.1762, 0.6698, 0.1632, 0.6698, 0.1629, 0.6698, 0.1631, 0.6698, 0.1632, 0.6698, 0.643, 0.6698, 0.5735, 0.6698, 0.5531, 0.6698, 0.5706, 0.6698, 0.1673, 0.6698, 0.1673, 0.6698, 0.1675, 0.6698, 0.1675, 0.6698, 0.4828, 0.6698, 0.3667, 0.6698, 0.437, 0.6698, 0.4875, 0.6698, 0.1642, 0.6698, 0.1642, 0.6698, 0.1647, 0.6698, 0.1647, 0.6698, 0.4752, 0.6698, 0.2936, 0.6698, 0.3667, 0.6698, 0.4828, 0.6698, 0.1703, 0.6698, 0.1638, 0.6698, 0.1638, 0.6698, 0.1703, 0.6698, 0.775, 0.6698, 0.7293, 0.6698, 0.69, 0.6698, 0.6961, 0.6698, 0.8408, 0.6698, 0.7729, 0.6698, 0.7293, 0.6698, 0.775, 0.6698, 0.1762, 0.6698, 0.1573, 0.6698, 0.2418, 0.6698, 0.2805, 0.6698, 0.2936, 0.6698, 0.1762, 0.6698, 0.2805, 0.6698, 0.3667, 0.6698, 0.7458, 0.6698, 0.4752, 0.6698, 0.4828, 0.6698, 0.675, 0.6698, 0.8427, 0.6698, 0.7458, 0.6698, 0.675, 0.6698, 0.7599, 0.6698, 0.1614, 0.6698, 0.1654, 0.6698, 0.1804, 0.6698, 0.1763, 0.6698, 0.8427, 0.6698, 0.7599, 0.6698, 0.7729, 0.6698, 0.8408, 0.6698, 0.1573, 0.6698, 0.2081, 0.6698, 0.2327, 0.6698, 0.2418, 0.6698, 0.1674, 0.6698, 0.1672, 0.6698, 0.1673, 0.6698, 0.1674, 0.6698, 0.7578, 0.6698, 0.6748, 0.6698, 0.743, 0.6698, 0.7672, 0.6698, 0.2392, 0.6698, 0.2264, 0.6698, 0.2969, 0.6698, 0.3245, 0.6698, 0.1764, 0.6698, 0.1747, 0.6698, 0.1589, 0.6698, 0.1606, 0.6698, 0.2305, 0.6698, 0.2361, 0.6698, 0.3249, 0.6698, 0.322, 0.6698, 0.1651, 0.6698, 0.1646, 0.6698, 0.1646, 0.6698, 0.1651, 0.6698, 0.1651, 0.6698, 0.1646, 0.6698, 0.1647, 0.6698, 0.1651, 0.6698, 0.1651, 0.6698, 0.1647, 0.6698, 0.1647, 0.6698, 0.1651, 0.6698, 0.1573, 0.6698, 0.1661, 0.6698, 0.2361, 0.6698, 0.2305, 0.6698, 0.2392, 0.6698, 0.3245, 0.6698, 0.3978, 0.6698, 0.3239, 0.6698, 0.3239, 0.6698, 0.3978, 0.6698, 0.5114, 0.6698, 0.5162, 0.6698, 0.6322, 0.6698, 0.562, 0.6698, 0.6169, 0.6698, 0.7186, 0.6698, 0.7186, 0.6698, 0.6169, 0.6698, 0.6748, 0.6698, 0.7578, 0.6698, 0.1673, 0.6698, 0.167, 0.6698, 0.1671, 0.6698, 0.1673, 0.6698, 0.1673, 0.6698, 0.167, 0.6698, 0.167, 0.6698, 0.1673, 0.6698, 0.1673, 0.6698, 0.167, 0.6698, 0.1671, 0.6698, 0.1673, 0.6698, 0.1673, 0.6698, 0.1671, 0.6698, 0.1672, 0.6698, 0.1674, 0.6698, 0.2264, 0.6698, 0.2702, 0.6698, 0.3177, 0.6698, 0.2969, 0.6698, 0.2261, 0.6698, 0.3146, 0.6698, 0.2851, 0.6698, 0.1917, 0.6698, 0.1673, 0.6698, 0.1673, 0.6698, 0.1671, 0.6698, 0.167, 0.6698, 0.2702, 0.6698, 0.3098, 0.6698, 0.3159, 0.6698, 0.3177, 0.6698, 0.1673, 0.6698, 0.1673, 0.6698, 0.1671, 0.6698, 0.1671, 0.6698, 0.3146, 0.6698, 0.3993, 0.6698, 0.3747, 0.6698, 0.2851, 0.6698, 0.1638, 0.6698, 0.1638, 0.6698, 0.1573, 0.6698, 0.1573, 0.6698, 0.1673, 0.6698, 0.1673, 0.6698, 0.1671, 0.6698, 0.1671, 0.6698, 0.1703, 0.6698, 0.2085, 0.6698, 0.2085, 0.6698, 0.1703, 0.6698, 0.1917, 0.6698, 0.2444, 0.6698, 0.2653, 0.6698, 0.3009, 0.6698, 0.2251, 0.6698, 0.1917, 0.6698, 0.3009, 0.6698, 0.3037, 0.6698, 0.1623, 0.6698, 0.1625, 0.6698, 0.1626, 0.6698, 0.1625, 0.6698, 0.1614, 0.6698, 0.2254, 0.6698, 0.2236, 0.6698, 0.1573, 0.6698, 0.3159, 0.6698, 0.3569, 0.6698, 0.4261, 0.6698, 0.3177, 0.6698, 0.2594, 0.6698, 0.1573, 0.6698, 0.1573, 0.6698, 0.2594, 0.6698, 0.1767, 0.6698, 0.1573, 0.6698, 0.1573, 0.6698, 0.1767, 0.6698, 0.1673, 0.6698, 0.1673, 0.6698, 0.1672, 0.6698, 0.1671, 0.6698, 0.1625, 0.6698, 0.1626, 0.6698, 0.1627, 0.6698, 0.1626, 0.6698, 0.1573, 0.6698, 0.1762, 0.6698, 0.1762, 0.6698, 0.1573, 0.6698, 0.1627, 0.6698, 0.163, 0.6698, 0.1631, 0.6698, 0.1629, 0.6698, 0.3569, 0.6698, 0.4296, 0.6698, 0.4471, 0.6698, 0.4261, 0.6698, 0.1673, 0.6698, 0.167, 0.6698, 0.1671, 0.6698, 0.1673, 0.6698, 0.5162, 0.6698, 0.5114, 0.6698, 0.562, 0.6698, 0.6322, 0.6698, 0.1651, 0.6698, 0.1647, 0.6698, 0.1647, 0.6698, 0.1651, 0.6698, 0.5248, 0.6698, 0.5162, 0.6698, 0.6322, 0.6698, 0.7064, 0.6698, 0.1703, 0.6698, 0.1703, 0.6698, 0.1638, 0.6698, 0.1638, 0.6698, 0.2251, 0.6698, 0.3037, 0.6698, 0.3098, 0.6698, 0.2702, 0.6698, 0.1593, 0.6698, 0.2251, 0.6698, 0.2702, 0.6698, 0.2264, 0.6698, 0.8237, 0.6698, 0.7186, 0.6698, 0.7578, 0.6698, 0.8427, 0.6698, 0.7064, 0.6698, 0.6322, 0.6698, 0.7186, 0.6698, 0.8237, 0.6698, 0.2544, 0.6698, 0.3239, 0.6698, 0.5162, 0.6698, 0.5248, 0.6698, 0.1573, 0.6698, 0.2392, 0.6698, 0.3239, 0.6698, 0.2544, 0.6698, 0.1642, 0.6698, 0.1642, 0.6698, 0.1642, 0.6698, 0.1642, 0.6698, 0.1573, 0.6698, 0.1593, 0.6698, 0.2264, 0.6698, 0.2392, 0.6698, 0.8427, 0.6698, 0.7578, 0.6698, 0.7672, 0.6698, 0.7919, 0.6698, 0.1938, 0.6698, 0.1938, 0.6698, 0.2066, 0.6698, 0.2066, 0.6698, 0.1803, 0.6698, 0.1701, 0.6698, 0.1573, 0.6698, 0.1819, 0.6698, 0.1701, 0.6698, 0.1701, 0.6698, 0.1573, 0.6698, 0.1573, 0.6698, 0.1938, 0.6698, 0.1803, 0.6698, 0.1819, 0.6698, 0.2066, 0.6698, 0.1938, 0.6698, 0.1938, 0.6698, 0.2066, 0.6698, 0.2066, 0.6698, 0.1701, 0.6698, 0.1803, 0.6698, 0.1819, 0.6698, 0.1573, 0.6698, 0.1701, 0.6698, 0.1701, 0.6698, 0.1573, 0.6698, 0.1573, 0.6698, 0.1803, 0.6698, 0.1938, 0.6698, 0.2066, 0.6698, 0.1819, 0.6698, 0.1643, 0.6698, 0.1642, 0.6698, 0.1642, 0.6698, 0.1643, 0.6698, 0.1642, 0.6698, 0.1642, 0.6698, 0.1642, 0.6698, 0.1642, 0.6698, 0.1642, 0.6698, 0.1642, 0.6698, 0.1642, 0.6698, 0.1642, 0.6698, 0.1641, 0.6698, 0.1642, 0.6698, 0.1642, 0.6698, 0.1641, 0.6698, 0.1573, 0.6698, 0.1614, 0.6698, 0.1763, 0.6698, 0.1723, 0.6698, 0.1641, 0.6698, 0.1641, 0.6698, 0.1642, 0.6698, 0.1642, 0.6698, 0.1641, 0.6698, 0.1641, 0.6698, 0.1642, 0.6698, 0.1642, 0.6698, 0.1642, 0.6698, 0.1642, 0.6698, 0.1642, 0.6698, 0.1642, 0.6698, 0.1784, 0.6698, 0.1774, 0.6698, 0.1811, 0.6698, 0.181, 0.6698, 0.1697, 0.6698, 0.1619, 0.6698, 0.1573, 0.6698, 0.1675, 0.6698, 0.1619, 0.6698, 0.1603, 0.6698, 0.1573, 0.6698, 0.1573, 0.6698, 0.1774, 0.6698, 0.1697, 0.6698, 0.1675, 0.6698, 0.1811, 0.6698, 0.1765, 0.6698, 0.1784, 0.6698, 0.181, 0.6698, 0.181, 0.6698, 0.1618, 0.6698, 0.1691, 0.6698, 0.1675, 0.6698, 0.1573, 0.6698, 0.1603, 0.6698, 0.1618, 0.6698, 0.1573, 0.6698, 0.1573, 0.6698, 0.1691, 0.6698, 0.1765, 0.6698, 0.181, 0.6698, 0.1675, 0.6698, 0.1665, 0.6698, 0.1753, 0.6698, 0.1738, 0.6698, 0.166, 0.6698, 0.1573, 0.6698, 0.1665, 0.6698, 0.166, 0.6698, 0.1583, 0.6698, 0.1665, 0.6698, 0.1665, 0.6698, 0.1738, 0.6698, 0.1753, 0.6698, 0.1573, 0.6698, 0.1592, 0.6698, 0.1665, 0.6698, 0.1665, 0.6698, 0.1573, 0.6698, 0.1643, 0.6698, 0.1708, 0.6698, 0.1637, 0.6698, 0.1643, 0.6698, 0.1716, 0.6698, 0.1781, 0.6698, 0.1708, 0.6698, 0.1715, 0.6698, 0.1789, 0.6698, 0.1726, 0.6698, 0.1651, 0.6698, 0.1637, 0.6698, 0.1715, 0.6698, 0.1651, 0.6698, 0.1573, 0.6698, 0.1653, 0.6742, 0.1653, 0.6742, 0.1651, 0.6742, 0.1651, 0.6742, 0.1616, 0.6698, 0.1616, 0.6698, 0.1636, 0.6698, 0.1636, 0.6698, 0.1636, 0.6698, 0.1636, 0.6698, 0.1657, 0.6698, 0.1657, 0.6698, 0.4247, 0.6698, 0.1573, 0.6698, 0.1582, 0.6698, 0.4256, 0.6698, 0.1595, 0.6698, 0.1595, 0.6698, 0.1616, 0.6698, 0.1616, 0.6698, 0.2839, 0.6698, 0.2836, 0.6698, 0.1573, 0.6698, 0.1576, 0.6698, 0.158, 0.6698, 0.1587, 0.6698, 0.1595, 0.6698, 0.1573, 0.6698, 0.1587, 0.6698, 0.1587, 0.6698, 0.1595, 0.6698, 0.1595, 0.6698, 0.1587, 0.6698, 0.158, 0.6698, 0.1573, 0.6698, 0.1595, 0.6698, 0.158, 0.6698, 0.158, 0.6698, 0.1573, 0.6698, 0.1573, 0.6698, 0.1583, 0.6698, 0.1575, 0.6698, 0.1573, 0.6698, 0.1585, 0.6698, 0.1644, 0.6698, 0.1636, 0.6698, 0.1636, 0.6698, 0.1644, 0.6698, 0.1623, 0.6698, 0.1616, 0.6698, 0.1616, 0.6698, 0.1623, 0.6698, 0.2829, 0.6698, 0.2828, 0.6698, 0.1573, 0.6698, 0.1573, 0.6698, 0.202, 0.6698, 0.2014, 0.6698, 0.1573, 0.6698, 0.1578, 0.6698, 0.1575, 0.6698, 0.1583, 0.6698, 0.1585, 0.6698, 0.1573, 0.6698, 0.1583, 0.6698, 0.1583, 0.6698, 0.1585, 0.6698, 0.1585, 0.6698, 0.1575, 0.6698, 0.1575, 0.6698, 0.1573, 0.6698, 0.1573, 0.6698, 0.167, 0.6698, 0.167, 0.6698, 0.1657, 0.6698, 0.1657, 0.6698, 0.1639, 0.6698, 0.1627, 0.6698, 0.1627, 0.6698, 0.1639, 0.6698, 0.1639, 0.6698, 0.1627, 0.6698, 0.1627, 0.6698, 0.1639, 0.6698, 0.2012, 0.6698, 0.2012, 0.6698, 0.1573, 0.6698, 0.1574, 0.6698, 0.4905, 0.6698, 0.4247, 0.6698, 0.4256, 0.6698, 0.4914, 0.6698, 0.1636, 0.6698, 0.1636, 0.6698, 0.1657, 0.6698, 0.1657, 0.6698, 0.1616, 0.6698, 0.1616, 0.6698, 0.1636, 0.6698, 0.1636, 0.6698, 0.4884, 0.6698, 0.423, 0.6698, 0.4231, 0.6698, 0.4885, 0.6698, 0.2007, 0.6698, 0.3796, 0.6698, 0.423, 0.6698, 0.1573, 0.6698, 0.2008, 0.6698, 0.2007, 0.6698, 0.1573, 0.6698, 0.1574, 0.6698, 0.3797, 0.6698, 0.2008, 0.6698, 0.1574, 0.6698, 0.4231, 0.6698, 0.3796, 0.6698, 0.3797, 0.6698, 0.4231, 0.6698, 0.423, 0.6698, 0.3151, 0.6742, 0.315, 0.6742, 0.315, 0.6742, 0.3151, 0.6742, 0.1573, 0.6742, 0.1984, 0.6742, 0.2362, 0.6742, 0.195, 0.6742, 0.1649, 0.6742, 0.1649, 0.6742, 0.1644, 0.6742, 0.1644, 0.6742, 0.1651, 0.6742, 0.1651, 0.6742, 0.1649, 0.6742, 0.1649, 0.6742, 0.1785, 0.6742, 0.315, 0.6742, 0.3362, 0.6742, 0.1573, 0.6742, 0.1786, 0.6742, 0.1785, 0.6742, 0.1573, 0.6742, 0.1574, 0.6742, 0.3151, 0.6742, 0.1786, 0.6742, 0.1574, 0.6742, 0.3363, 0.6742, 0.315, 0.6742, 0.3151, 0.6742, 0.3363, 0.6742, 0.3362, 0.6742, 0.315, 0.659, 0.1785, 0.659, 0.1786, 0.659, 0.3151, 0.659, 0.1785, 0.6742, 0.1786, 0.6742, 0.1786, 0.6742, 0.1785, 0.6742, 0.1786, 0.6742, 0.3151, 0.6742, 0.3151, 0.6742, 0.1786, 0.6742, 0.315, 0.6742, 0.1785, 0.6742, 0.1785, 0.6742, 0.315, 0.6742])
me_plane_020.materials.append(mat_materialmap_001)
me_plane_020.materials.append(mat_materialtransparentclear_001)
me_plane_020.update()
me_plane_022 = bpy.data.meshes.new('Plane.022')
me_plane_022.from_pydata([(3.205, -0.2695, 0.07335), (3.205, 0.5853, 0.07335), (2.43, 0.5853, 0.2856), (2.429, -0.2695, 0.2856), (0.03741, -0.2695, 0.2856), (0.03741, 0.5853, 0.2856), (3.089, -0.1679, 0.5304), (3.089, 0.4838, 0.5304), (2.415, 0.5853, 0.5304), (2.415, -0.2695, 0.5304), (0.1244, -0.1679, 0.5304), (0.1244, 0.4838, 0.5304), (3.191, -0.2695, 0.5304), (3.191, 0.5853, 0.5304), (2.415, -0.1679, 0.5304), (2.415, 0.4838, 0.5304), (0.02288, -0.2695, 0.5304), (0.02288, 0.5853, 0.5304), (2.415, 0.4838, 0.09529), (2.415, -0.1679, 0.09529), (3.089, -0.1679, 0.09529), (3.089, 0.4838, 0.09529), (0.1244, -0.1679, 0.09529), (0.1244, 0.4838, 0.09529)], [], [(3, 0, 12, 9), (2, 5, 17, 8), (15, 11, 23, 18), (0, 1, 13, 12), (5, 4, 16, 17), (1, 2, 8, 13), (4, 3, 9, 16), (14, 6, 20, 19), (7, 6, 12, 13), (6, 14, 9, 12), (15, 7, 13, 8), (14, 10, 16, 9), (11, 15, 8, 17), (10, 11, 17, 16), (7, 15, 18, 21), (6, 7, 21, 20), (11, 10, 22, 23), (10, 14, 19, 22)])
_uv = me_plane_022.uv_layers.new(name='UVMap')
_uv.uv.foreach_set('vector', [0.1737, 0.6692, 0.249, 0.6692, 0.1434, 0.6692, 0.1434, 0.6692, 0.2187, 0.6692, 0.2187, 0.6692, 0.249, 0.6692, 0.249, 0.6692, 0.1434, 0.6692, 0.1434, 0.6692, 0.2299, 0.6692, 0.2299, 0.6692, 0.2491, 0.6692, 0.2491, 0.6692, 0.1434, 0.6692, 0.1434, 0.6692, 0.173, 0.6692, 0.173, 0.6692, 0.1434, 0.6692, 0.1434, 0.6692, 0.1434, 0.6692, 0.2187, 0.6692, 0.249, 0.6692, 0.249, 0.6692, 0.1737, 0.6692, 0.1737, 0.6692, 0.1434, 0.6692, 0.1434, 0.6692, 0.1434, 0.6692, 0.1434, 0.6692, 0.2299, 0.6692, 0.2299, 0.6692, 0.148, 0.6692, 0.1471, 0.6692, 0.147, 0.6692, 0.1481, 0.6692, 0.1471, 0.6692, 0.1471, 0.6692, 0.147, 0.6692, 0.147, 0.6692, 0.148, 0.6692, 0.148, 0.6692, 0.1481, 0.6692, 0.1481, 0.6692, 0.1471, 0.6692, 0.1471, 0.6692, 0.147, 0.6692, 0.147, 0.6692, 0.148, 0.6692, 0.148, 0.6692, 0.1481, 0.6692, 0.1481, 0.6692, 0.1471, 0.6692, 0.148, 0.6692, 0.1481, 0.6692, 0.147, 0.6692, 0.1434, 0.6692, 0.1434, 0.6692, 0.2299, 0.6692, 0.2299, 0.6692, 0.1434, 0.6692, 0.1434, 0.6692, 0.2294, 0.6692, 0.2294, 0.6692, 0.1434, 0.6692, 0.1434, 0.6692, 0.2299, 0.6692, 0.2299, 0.6692, 0.1434, 0.6692, 0.1434, 0.6692, 0.2299, 0.6692, 0.2299, 0.6692])
me_plane_022.materials.append(mat_materialmap_001)
me_plane_022.materials.append(mat_materialtransparentclear_001)
me_plane_022.update()

# ---- objects
ob_domain = bpy.data.objects.new('Domain', me_cube_001)
ob_inflow = bpy.data.objects.new('Inflow', me_sphere_001)
ob_fountainstatue = bpy.data.objects.new('FountainStatue', me_plane_020)
ob_fountain_001 = bpy.data.objects.new('Fountain.001', me_plane_022)

# ---- transforms, parenting, visibility, modifiers, constraints
ob_domain.location = (0.0, 0.0, 0.0)
ob_domain.display_type = 'SOLID'
_m = ob_domain.modifiers.new('Fluid', 'FLUID')
_m.fluid_type = 'DOMAIN'
_m = ob_domain.modifiers.new('Liquid Particle System', 'PARTICLE_SYSTEM')
ob_inflow.location = (0.9992, -0.1557, 1.256)
ob_inflow.scale = (10.36, 10.36, 10.36)
_m = ob_inflow.modifiers.new('Fluid', 'FLUID')
_m.fluid_type = 'FLOW'
ob_fountainstatue.location = (0.0, 0.0, 0.0)
ob_fountainstatue.rotation_euler = (0.0, -0.0, -3.142)
ob_fountain_001.location = (0.0, 0.0, 0.0)
ob_fountain_001.rotation_euler = (0.0, -0.0, -3.142)
_m = ob_fountain_001.modifiers.new('Fluid', 'FLUID')
_m.fluid_type = 'EFFECTOR'

# ---- collection membership
scene.collection.objects.link(ob_domain)
scene.collection.objects.link(ob_inflow)
col_collection.objects.link(ob_fountainstatue)
col_collection.objects.link(ob_fountain_001)

# ---- scene / render settings (as saved in the file)
scene.frame_start = 1; scene.frame_end = 120; scene.frame_set(1)
scene.render.engine = 'BLENDER_EEVEE_NEXT'
scene.cycles.sampling_pattern = 'TABULATED_SOBOL'
scene.cycles.use_light_tree = False
scene.view_settings.view_transform = 'Filmic'
bpy.context.view_layer.update()

# ---- added for rendering (the .blend has no active camera and no usable light): camera, sun
cam_auto = bpy.data.cameras.new('AutoCamera')
cam_auto.lens = 50.0
cam_auto.sensor_width = 36.0
cam_auto.clip_end = 1000.0
ob_auto_camera = bpy.data.objects.new('AutoCamera', cam_auto)
scene.collection.objects.link(ob_auto_camera)
ob_auto_camera.location = (4.28084, -6.06266, 4.77834)
ob_auto_camera.rotation_euler = (1.09748, -7.21219e-08, 0.694738)
scene.camera = ob_auto_camera
light_auto_sun = bpy.data.lights.new('AutoSun', 'SUN')
light_auto_sun.energy = 3.0
light_auto_sun.angle = 0.0523599
ob_auto_sun = bpy.data.objects.new('AutoSun', light_auto_sun)
scene.collection.objects.link(ob_auto_sun)
ob_auto_sun.rotation_euler = (0.872665, 0.174533, 0.523599)
bpy.context.view_layer.update()
